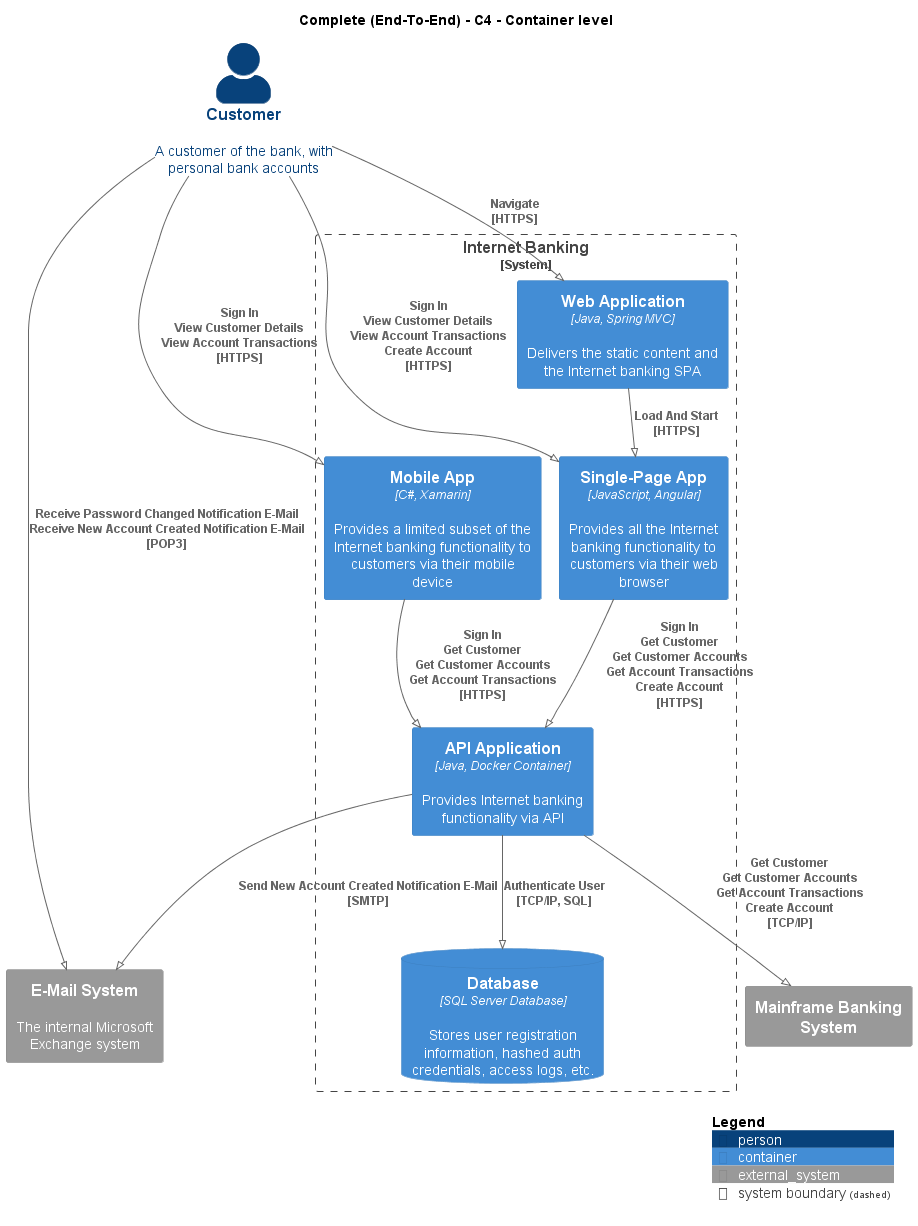

The diagram above was rendered by PlantUML. Its source (embedded in the PNG):
@startuml
!pragma layout smetana
!include ..\..\.c4s\C4_Container.puml

AddElementTag("state:new", $bgColor=green, $fontColor=#ffffff, $borderColor=green, $shadowing="False")
AddElementTag("state:changed", $bgColor=orange, $fontColor=#ffffff, $borderColor=orange, $shadowing="False")
AddElementTag("state:removed", $bgColor=red, $fontColor=#ffffff, $borderColor=red, $shadowing="False")

AddRelTag("state:new", $textColor=green, $lineColor=green)
AddRelTag("state:changed", $textColor=orange, $lineColor=orange)
AddRelTag("state:removed", $textColor=red, $lineColor=red)

SHOW_PERSON_PORTRAIT()
LAYOUT_TOP_DOWN()

skinparam linetype polyline

title Complete (End-To-End) - C4 - Container level

Person(BigBankPlc.Actors.Customer, "Customer", "A customer of the bank, with personal bank accounts")

System_Boundary(BigBankPlc.SoftwareSystems.InternetBanking, "Internet Banking") {
    Container(BigBankPlc.SoftwareSystems.InternetBanking.Containers.WebApplication, "Web Application", "Java, Spring MVC", "Delivers the static content and the Internet banking SPA")
    Container(BigBankPlc.SoftwareSystems.InternetBanking.Containers.SinglePageApp, "Single-Page App", "JavaScript, Angular", "Provides all the Internet banking functionality to customers via their web browser")
    Container(BigBankPlc.SoftwareSystems.InternetBanking.Containers.APIApplication, "API Application", "Java, Docker Container", "Provides Internet banking functionality via API")
    ContainerDb(BigBankPlc.SoftwareSystems.InternetBanking.Containers.Database, "Database", "SQL Server Database", "Stores user registration information, hashed auth credentials, access logs, etc.")
    Container(BigBankPlc.SoftwareSystems.InternetBanking.Containers.MobileApp, "Mobile App", "C#, Xamarin", "Provides a limited subset of the Internet banking functionality to customers via their mobile device")
}
System_Ext(BigBankPlc.SoftwareSystems.MainframeBankingSystem, "Mainframe Banking System", "")
System_Ext(BigBankPlc.SoftwareSystems.EMailSystem, "E-Mail System", "The internal Microsoft Exchange system")

Rel(BigBankPlc.Actors.Customer, BigBankPlc.SoftwareSystems.InternetBanking.Containers.WebApplication, "Navigate\n[HTTPS]", $tags='protocol:https')
Rel(BigBankPlc.SoftwareSystems.InternetBanking.Containers.WebApplication, BigBankPlc.SoftwareSystems.InternetBanking.Containers.SinglePageApp, "Load And Start\n[HTTPS]", $tags='protocol:https')
Rel(BigBankPlc.Actors.Customer, BigBankPlc.SoftwareSystems.InternetBanking.Containers.SinglePageApp, "Sign In\nView Customer Details\nView Account Transactions\nCreate Account\n[HTTPS]", $tags='protocol:https')
Rel(BigBankPlc.SoftwareSystems.InternetBanking.Containers.SinglePageApp, BigBankPlc.SoftwareSystems.InternetBanking.Containers.APIApplication, "Sign In\nGet Customer\nGet Customer Accounts\nGet Account Transactions\nCreate Account\n[HTTPS]", $tags='protocol:https')
Rel(BigBankPlc.SoftwareSystems.InternetBanking.Containers.APIApplication, BigBankPlc.SoftwareSystems.InternetBanking.Containers.Database, "Authenticate User\n[TCP/IP, SQL]", $tags='protocol:tcp/ip, sql')
Rel(BigBankPlc.SoftwareSystems.InternetBanking.Containers.APIApplication, BigBankPlc.SoftwareSystems.MainframeBankingSystem, "Get Customer\nGet Customer Accounts\nGet Account Transactions\nCreate Account\n[TCP/IP]", $tags='protocol:tcp/ip')
Rel(BigBankPlc.SoftwareSystems.InternetBanking.Containers.APIApplication, BigBankPlc.SoftwareSystems.EMailSystem, "Send New Account Created Notification E-Mail\n[SMTP]", $tags='protocol:smtp')
Rel(BigBankPlc.Actors.Customer, BigBankPlc.SoftwareSystems.InternetBanking.Containers.MobileApp, "Sign In\nView Customer Details\nView Account Transactions\n[HTTPS]", $tags='protocol:https')
Rel(BigBankPlc.SoftwareSystems.InternetBanking.Containers.MobileApp, BigBankPlc.SoftwareSystems.InternetBanking.Containers.APIApplication, "Sign In\nGet Customer\nGet Customer Accounts\nGet Account Transactions\n[HTTPS]", $tags='protocol:https')
Rel(BigBankPlc.Actors.Customer, BigBankPlc.SoftwareSystems.EMailSystem, "Receive Password Changed Notification E-Mail\nReceive New Account Created Notification E-Mail\n[POP3]", $tags='protocol:pop3')


SHOW_LEGEND()
@enduml